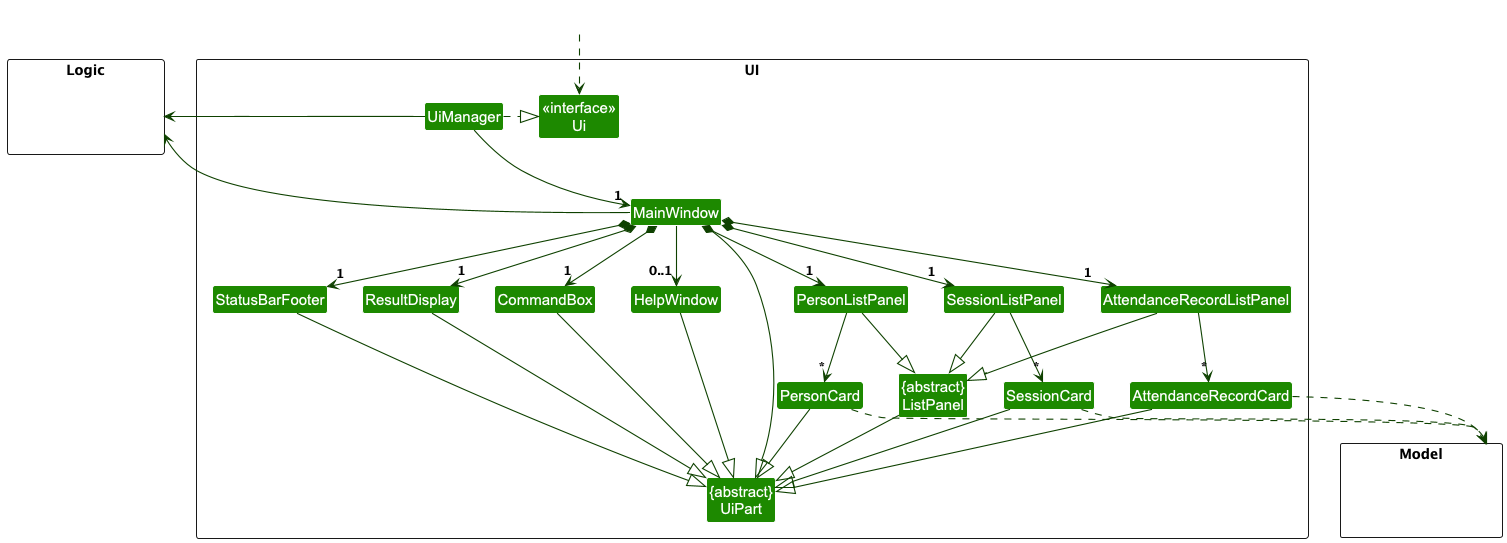

The diagram above was rendered by PlantUML. Its source (embedded in the PNG):
@startuml
!include style.puml
skinparam arrowThickness 1.1
skinparam arrowColor UI_COLOR_T4
skinparam classBackgroundColor UI_COLOR

package UI <<Rectangle>>{
Class "<<interface>>\nUi" as Ui
Class "{abstract}\nUiPart" as UiPart
Class "{abstract}\nListPanel" as ListPanel
Class UiManager
Class MainWindow
Class HelpWindow
Class ResultDisplay
Class PersonListPanel
Class PersonCard
Class SessionListPanel
Class SessionCard
Class AttendanceRecordListPanel
Class AttendanceRecordCard
Class StatusBarFooter
Class CommandBox
}

package Model <<Rectangle>> {
Class HiddenModel #FFFFFF
}

package Logic <<Rectangle>> {
Class HiddenLogic #FFFFFF
}

Class HiddenOutside #FFFFFF
HiddenOutside ..> Ui

UiManager .right.|> Ui
UiManager -down-> "1" MainWindow
MainWindow *-down->  "1" CommandBox
MainWindow *-down-> "1" ResultDisplay
MainWindow *-down-> "1" PersonListPanel
MainWindow *-down-> "1" SessionListPanel
MainWindow *-down-> "1" AttendanceRecordListPanel
MainWindow *-down-> "1" StatusBarFooter
MainWindow --> "0..1" HelpWindow

PersonListPanel -down-> "*" PersonCard
SessionListPanel -down-> "*" SessionCard
AttendanceRecordListPanel -down-> "*" AttendanceRecordCard

MainWindow -left-|> UiPart

ResultDisplay --|> UiPart
CommandBox --|> UiPart
PersonListPanel --|> ListPanel
PersonCard --|> UiPart
SessionListPanel --|> ListPanel
SessionCard --|> UiPart
AttendanceRecordListPanel --|> ListPanel
AttendanceRecordCard --|> UiPart
StatusBarFooter --|> UiPart
HelpWindow --|> UiPart
ListPanel --|> UiPart

PersonCard ..> Model
SessionCard ..> Model
AttendanceRecordCard ..> Model
UiManager -right-> Logic
MainWindow -left-> Logic

PersonListPanel -[hidden]left- HelpWindow
HelpWindow -[hidden]left- CommandBox
CommandBox -[hidden]left- ResultDisplay
ResultDisplay -[hidden]left- StatusBarFooter

MainWindow -[hidden]-|> UiPart
@enduml